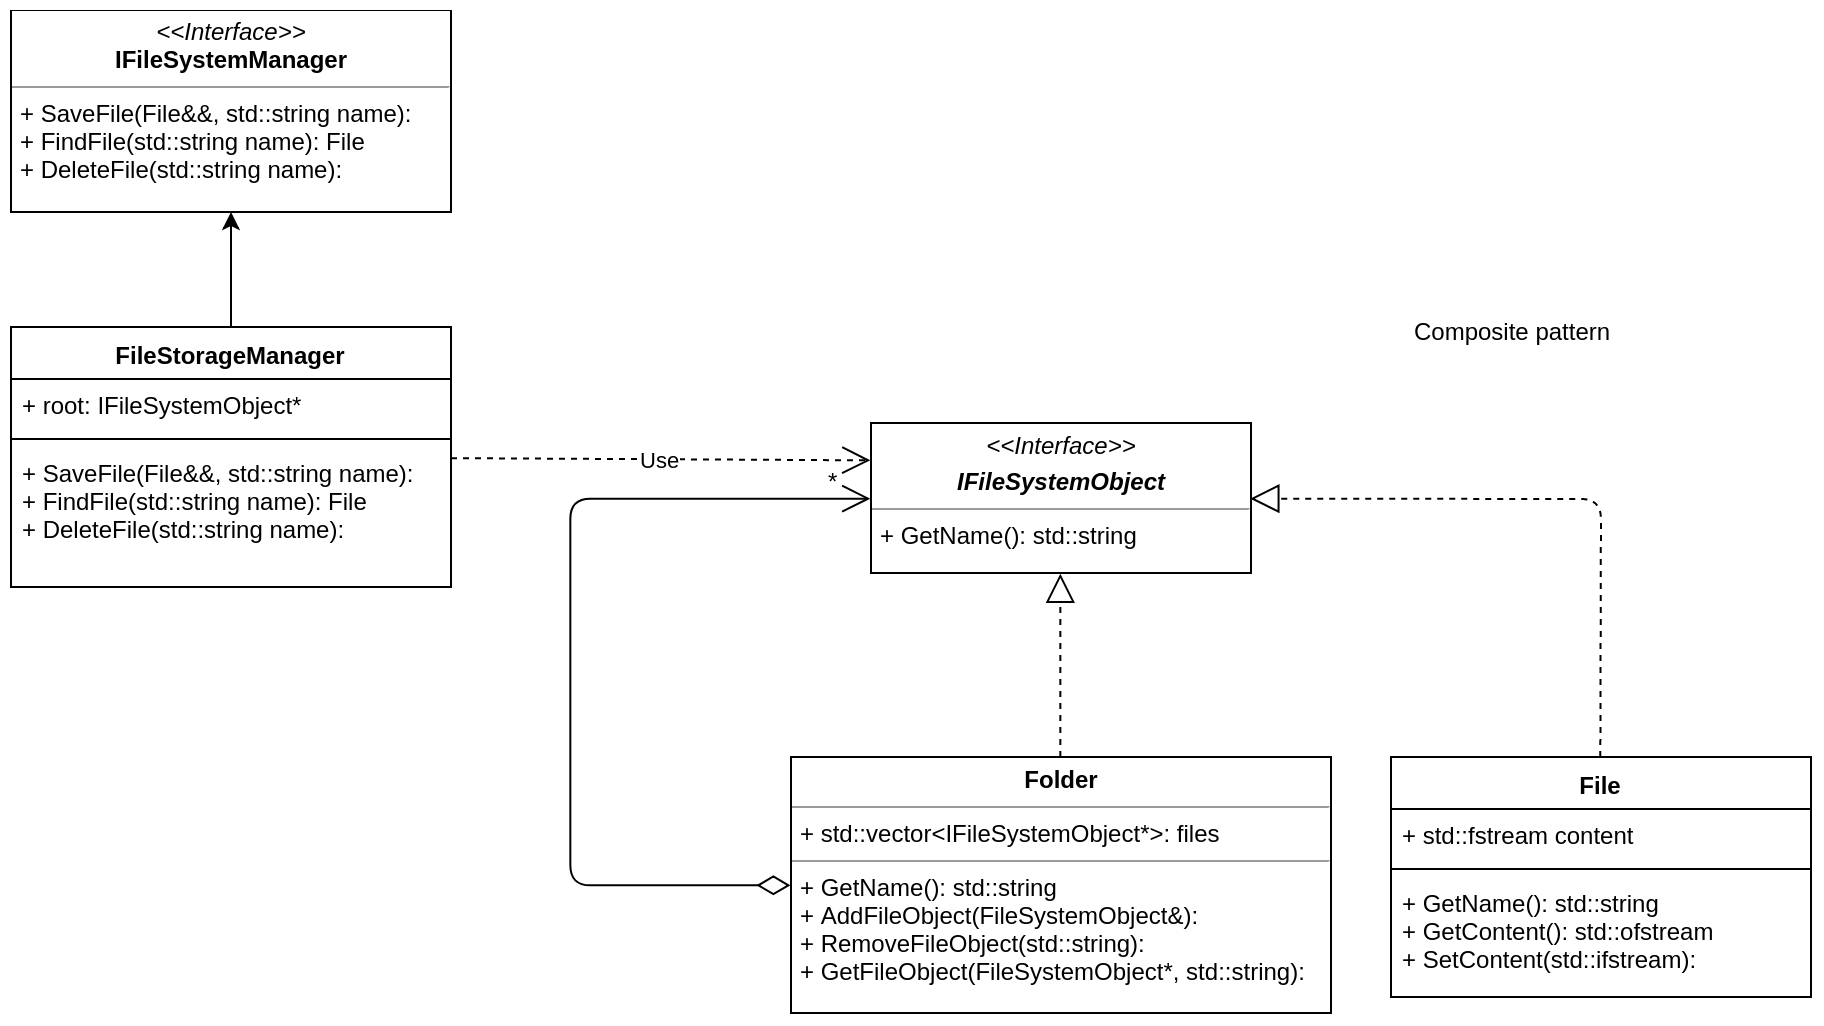

The diagram above was exported from draw.io. Its source (the exported page's mxGraphModel, read from the mxfile embedded in the PNG):
<mxGraphModel dx="1692" dy="1558" grid="1" gridSize="10" guides="1" tooltips="1" connect="1" arrows="1" fold="1" page="1" pageScale="1" pageWidth="850" pageHeight="1100" math="0" shadow="0">
  <root>
    <mxCell id="0" />
    <mxCell id="1" parent="0" />
    <mxCell id="6cxApuuj_jjiY90LIcF4-1" value="&lt;p style=&quot;margin: 0px ; margin-top: 4px ; text-align: center&quot;&gt;&lt;i&gt;&amp;lt;&amp;lt;Interface&amp;gt;&amp;gt;&lt;/i&gt;&lt;br&gt;&lt;/p&gt;&lt;p style=&quot;margin: 0px ; margin-top: 4px ; text-align: center&quot;&gt;&lt;i&gt;&lt;b&gt;IFileSystemObject&lt;/b&gt;&lt;/i&gt;&lt;/p&gt;&lt;hr size=&quot;1&quot;&gt;&lt;p style=&quot;margin: 0px ; margin-left: 4px&quot;&gt;+ GetName(): std::string&lt;/p&gt;" style="verticalAlign=top;align=left;overflow=fill;fontSize=12;fontFamily=Helvetica;html=1;" vertex="1" parent="1">
      <mxGeometry x="230" y="75" width="190" height="75" as="geometry" />
    </mxCell>
    <mxCell id="6cxApuuj_jjiY90LIcF4-5" value="File" style="swimlane;fontStyle=1;align=center;verticalAlign=top;childLayout=stackLayout;horizontal=1;startSize=26;horizontalStack=0;resizeParent=1;resizeParentMax=0;resizeLast=0;collapsible=1;marginBottom=0;" vertex="1" parent="1">
      <mxGeometry x="490" y="242" width="210" height="120" as="geometry" />
    </mxCell>
    <mxCell id="6cxApuuj_jjiY90LIcF4-6" value="+ std::fstream content" style="text;strokeColor=none;fillColor=none;align=left;verticalAlign=top;spacingLeft=4;spacingRight=4;overflow=hidden;rotatable=0;points=[[0,0.5],[1,0.5]];portConstraint=eastwest;" vertex="1" parent="6cxApuuj_jjiY90LIcF4-5">
      <mxGeometry y="26" width="210" height="26" as="geometry" />
    </mxCell>
    <mxCell id="6cxApuuj_jjiY90LIcF4-7" value="" style="line;strokeWidth=1;fillColor=none;align=left;verticalAlign=middle;spacingTop=-1;spacingLeft=3;spacingRight=3;rotatable=0;labelPosition=right;points=[];portConstraint=eastwest;" vertex="1" parent="6cxApuuj_jjiY90LIcF4-5">
      <mxGeometry y="52" width="210" height="8" as="geometry" />
    </mxCell>
    <mxCell id="6cxApuuj_jjiY90LIcF4-8" value="+ GetName(): std::string&#10;+ GetContent(): std::ofstream&#10;+ SetContent(std::ifstream):&#10;" style="text;strokeColor=none;fillColor=none;align=left;verticalAlign=top;spacingLeft=4;spacingRight=4;overflow=hidden;rotatable=0;points=[[0,0.5],[1,0.5]];portConstraint=eastwest;" vertex="1" parent="6cxApuuj_jjiY90LIcF4-5">
      <mxGeometry y="60" width="210" height="60" as="geometry" />
    </mxCell>
    <mxCell id="6cxApuuj_jjiY90LIcF4-9" value="&lt;p style=&quot;margin: 0px ; margin-top: 4px ; text-align: center&quot;&gt;&lt;b&gt;Folder&lt;/b&gt;&lt;/p&gt;&lt;hr size=&quot;1&quot;&gt;&lt;p style=&quot;margin: 0px ; margin-left: 4px&quot;&gt;+ std::vector&amp;lt;IFileSystemObject*&amp;gt;: files&lt;/p&gt;&lt;hr size=&quot;1&quot;&gt;&lt;p style=&quot;margin: 0px ; margin-left: 4px&quot;&gt;+ GetName(): std::string&lt;/p&gt;&lt;p style=&quot;margin: 0px ; margin-left: 4px&quot;&gt;+ AddFileObject(FileSystemObject&amp;amp;):&amp;nbsp;&lt;/p&gt;&lt;p style=&quot;margin: 0px ; margin-left: 4px&quot;&gt;+ RemoveFileObject(std::string):&lt;/p&gt;&lt;p style=&quot;margin: 0px ; margin-left: 4px&quot;&gt;+ GetFileObject(FileSystemObject*, std::string):&lt;/p&gt;" style="verticalAlign=top;align=left;overflow=fill;fontSize=12;fontFamily=Helvetica;html=1;" vertex="1" parent="1">
      <mxGeometry x="190" y="242" width="270" height="128" as="geometry" />
    </mxCell>
    <mxCell id="6cxApuuj_jjiY90LIcF4-13" value="&lt;br&gt;&lt;br&gt;" style="endArrow=open;html=1;endSize=12;startArrow=diamondThin;startSize=14;startFill=0;edgeStyle=orthogonalEdgeStyle;align=left;verticalAlign=bottom;entryX=0;entryY=0.5;entryDx=0;entryDy=0;exitX=0;exitY=0.5;exitDx=0;exitDy=0;" edge="1" parent="1" source="6cxApuuj_jjiY90LIcF4-9" target="6cxApuuj_jjiY90LIcF4-1">
      <mxGeometry x="-1" y="3" relative="1" as="geometry">
        <mxPoint x="150" y="270" as="sourcePoint" />
        <mxPoint x="200" y="190" as="targetPoint" />
        <Array as="points">
          <mxPoint x="80" y="306" />
          <mxPoint x="80" y="113" />
        </Array>
      </mxGeometry>
    </mxCell>
    <mxCell id="6cxApuuj_jjiY90LIcF4-14" value="*" style="text;html=1;resizable=0;points=[];autosize=1;align=left;verticalAlign=top;spacingTop=-4;" vertex="1" parent="1">
      <mxGeometry x="207" y="95" width="20" height="20" as="geometry" />
    </mxCell>
    <mxCell id="6cxApuuj_jjiY90LIcF4-16" value="" style="endArrow=block;dashed=1;endFill=0;endSize=12;html=1;entryX=0.5;entryY=1;entryDx=0;entryDy=0;exitX=0.5;exitY=0;exitDx=0;exitDy=0;" edge="1" parent="1" source="6cxApuuj_jjiY90LIcF4-9" target="6cxApuuj_jjiY90LIcF4-1">
      <mxGeometry width="160" relative="1" as="geometry">
        <mxPoint x="300" y="190" as="sourcePoint" />
        <mxPoint x="460" y="190" as="targetPoint" />
      </mxGeometry>
    </mxCell>
    <mxCell id="6cxApuuj_jjiY90LIcF4-17" value="" style="endArrow=block;dashed=1;endFill=0;endSize=12;html=1;entryX=1;entryY=0.5;entryDx=0;entryDy=0;exitX=0.5;exitY=0;exitDx=0;exitDy=0;" edge="1" parent="1" source="6cxApuuj_jjiY90LIcF4-5" target="6cxApuuj_jjiY90LIcF4-1">
      <mxGeometry width="160" relative="1" as="geometry">
        <mxPoint x="334.66666666666674" y="252" as="sourcePoint" />
        <mxPoint x="334.66666666666674" y="160.33333333333337" as="targetPoint" />
        <Array as="points">
          <mxPoint x="595" y="113" />
        </Array>
      </mxGeometry>
    </mxCell>
    <mxCell id="6cxApuuj_jjiY90LIcF4-37" style="edgeStyle=orthogonalEdgeStyle;rounded=0;orthogonalLoop=1;jettySize=auto;html=1;" edge="1" parent="1" source="6cxApuuj_jjiY90LIcF4-18" target="6cxApuuj_jjiY90LIcF4-36">
      <mxGeometry relative="1" as="geometry" />
    </mxCell>
    <mxCell id="6cxApuuj_jjiY90LIcF4-18" value="FileStorageManager" style="swimlane;fontStyle=1;align=center;verticalAlign=top;childLayout=stackLayout;horizontal=1;startSize=26;horizontalStack=0;resizeParent=1;resizeParentMax=0;resizeLast=0;collapsible=1;marginBottom=0;" vertex="1" parent="1">
      <mxGeometry x="-200" y="27" width="220" height="130" as="geometry" />
    </mxCell>
    <mxCell id="6cxApuuj_jjiY90LIcF4-19" value="+ root: IFileSystemObject* " style="text;strokeColor=none;fillColor=none;align=left;verticalAlign=top;spacingLeft=4;spacingRight=4;overflow=hidden;rotatable=0;points=[[0,0.5],[1,0.5]];portConstraint=eastwest;" vertex="1" parent="6cxApuuj_jjiY90LIcF4-18">
      <mxGeometry y="26" width="220" height="26" as="geometry" />
    </mxCell>
    <mxCell id="6cxApuuj_jjiY90LIcF4-20" value="" style="line;strokeWidth=1;fillColor=none;align=left;verticalAlign=middle;spacingTop=-1;spacingLeft=3;spacingRight=3;rotatable=0;labelPosition=right;points=[];portConstraint=eastwest;" vertex="1" parent="6cxApuuj_jjiY90LIcF4-18">
      <mxGeometry y="52" width="220" height="8" as="geometry" />
    </mxCell>
    <mxCell id="6cxApuuj_jjiY90LIcF4-21" value="+ SaveFile(File&amp;&amp;, std::string name):&#10;+ FindFile(std::string name): File&#10;+ DeleteFile(std::string name):&#10;" style="text;strokeColor=none;fillColor=none;align=left;verticalAlign=top;spacingLeft=4;spacingRight=4;overflow=hidden;rotatable=0;points=[[0,0.5],[1,0.5]];portConstraint=eastwest;" vertex="1" parent="6cxApuuj_jjiY90LIcF4-18">
      <mxGeometry y="60" width="220" height="70" as="geometry" />
    </mxCell>
    <mxCell id="6cxApuuj_jjiY90LIcF4-22" value="Composite pattern&lt;br&gt;" style="text;html=1;resizable=0;points=[];autosize=1;align=left;verticalAlign=top;spacingTop=-4;" vertex="1" parent="1">
      <mxGeometry x="500" y="20" width="110" height="20" as="geometry" />
    </mxCell>
    <mxCell id="6cxApuuj_jjiY90LIcF4-36" value="&lt;p style=&quot;margin: 0px ; margin-top: 4px ; text-align: center&quot;&gt;&lt;i&gt;&amp;lt;&amp;lt;Interface&amp;gt;&amp;gt;&lt;/i&gt;&lt;br&gt;&lt;b&gt;IFileSystemManager&lt;/b&gt;&lt;/p&gt;&lt;hr size=&quot;1&quot;&gt;&lt;p style=&quot;margin: 0px ; margin-left: 4px&quot;&gt;+ SaveFile(File&amp;amp;&amp;amp;, std::string name):&lt;br&gt;+ FindFile(std::string name): File&lt;/p&gt;&lt;p style=&quot;margin: 0px ; margin-left: 4px&quot;&gt;+ DeleteFile(std::string name):&amp;nbsp;&lt;/p&gt;" style="verticalAlign=top;align=left;overflow=fill;fontSize=12;fontFamily=Helvetica;html=1;" vertex="1" parent="1">
      <mxGeometry x="-200" y="-131.49993896484375" width="220" height="101" as="geometry" />
    </mxCell>
    <mxCell id="6cxApuuj_jjiY90LIcF4-39" value="Use" style="endArrow=open;endSize=12;dashed=1;html=1;entryX=0;entryY=0.25;entryDx=0;entryDy=0;" edge="1" parent="1" source="6cxApuuj_jjiY90LIcF4-18" target="6cxApuuj_jjiY90LIcF4-1">
      <mxGeometry width="160" relative="1" as="geometry">
        <mxPoint x="50" y="90" as="sourcePoint" />
        <mxPoint x="210" y="90" as="targetPoint" />
      </mxGeometry>
    </mxCell>
  </root>
</mxGraphModel>